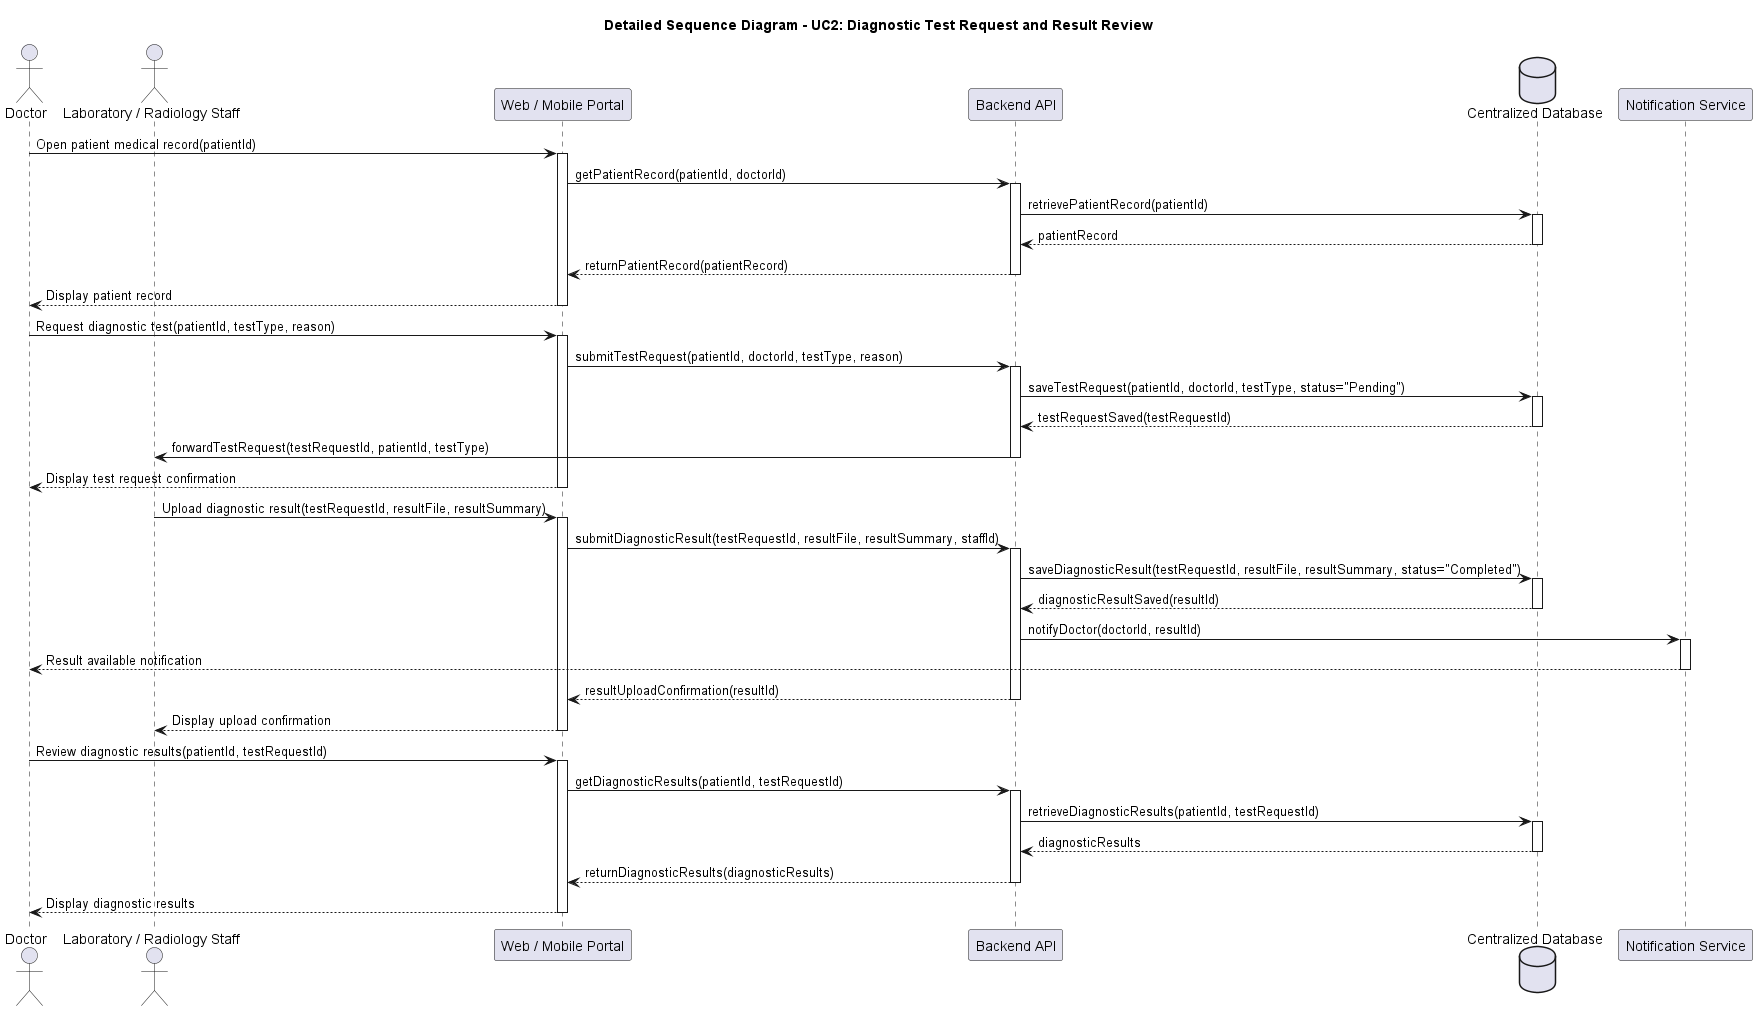

The diagram above was rendered by PlantUML. Its source (embedded in the PNG):
@startuml
title Detailed Sequence Diagram - UC2: Diagnostic Test Request and Result Review

actor Doctor as doctor
actor "Laboratory / Radiology Staff" as dept
participant "Web / Mobile Portal" as portal
participant "Backend API" as api
database "Centralized Database" as db
participant "Notification Service" as notif

doctor -> portal : Open patient medical record(patientId)
activate portal

portal -> api : getPatientRecord(patientId, doctorId)
activate api

api -> db : retrievePatientRecord(patientId)
activate db
db --> api : patientRecord
deactivate db

api --> portal : returnPatientRecord(patientRecord)
deactivate api

portal --> doctor : Display patient record
deactivate portal

doctor -> portal : Request diagnostic test(patientId, testType, reason)
activate portal

portal -> api : submitTestRequest(patientId, doctorId, testType, reason)
activate api

api -> db : saveTestRequest(patientId, doctorId, testType, status="Pending")
activate db
db --> api : testRequestSaved(testRequestId)
deactivate db

api -> dept : forwardTestRequest(testRequestId, patientId, testType)
deactivate api

portal --> doctor : Display test request confirmation
deactivate portal

dept -> portal : Upload diagnostic result(testRequestId, resultFile, resultSummary)
activate portal

portal -> api : submitDiagnosticResult(testRequestId, resultFile, resultSummary, staffId)
activate api

api -> db : saveDiagnosticResult(testRequestId, resultFile, resultSummary, status="Completed")
activate db
db --> api : diagnosticResultSaved(resultId)
deactivate db

api -> notif : notifyDoctor(doctorId, resultId)
activate notif
notif --> doctor : Result available notification
deactivate notif

api --> portal : resultUploadConfirmation(resultId)
deactivate api

portal --> dept : Display upload confirmation
deactivate portal

doctor -> portal : Review diagnostic results(patientId, testRequestId)
activate portal

portal -> api : getDiagnosticResults(patientId, testRequestId)
activate api

api -> db : retrieveDiagnosticResults(patientId, testRequestId)
activate db
db --> api : diagnosticResults
deactivate db

api --> portal : returnDiagnosticResults(diagnosticResults)
deactivate api

portal --> doctor : Display diagnostic results
deactivate portal

@enduml